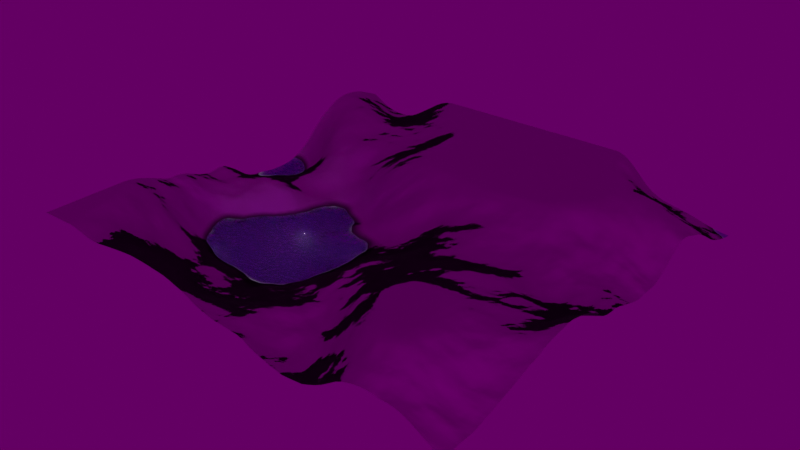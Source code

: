 # Source: terrain.blend  (saved by Blender 2.92.15; exported with 4.5.12 LTS)
import bpy
from mathutils import Matrix  # noqa: F401  (used for matrix-valued properties, if any)

bpy.ops.wm.read_factory_settings(use_empty=True)
scene = bpy.context.scene
scene.name = 'Scene'

# ---- collections
col_collection = bpy.data.collections.new('Collection'); scene.collection.children.link(col_collection)

# ---- images (referenced by path relative to the original .blend; pixels are not part of the script)
import os
ASSET_DIR = os.environ.get("B2B_ASSET_DIR", "")  # directory of the original .blend (textures are referenced by path, not embedded)
HERE = os.path.dirname(os.path.abspath(__file__))  # packed textures are extracted next to this script under _unpacked/

def load_image(name, relpath, width, height, colorspace="sRGB"):
    """Load a texture the original file referenced (path relative to the .blend, or extracted next to this script)."""
    p = next((c for c in (os.path.join(HERE, relpath), os.path.join(ASSET_DIR, relpath)) if relpath and os.path.exists(c)), "")
    if p:
        img = bpy.data.images.load(p, check_existing=True)
        img.name = name
    else:  # same state as the original file: an image datablock whose file is absent (Cycles renders it pink)
        img = bpy.data.images.new(name, width, height)
        img.source = "FILE"
        img.filepath = "//" + (relpath or name)
    img.colorspace_settings.name = colorspace
    return img
img_texturescom_rock_cliff3_2x2_512_albedo_tif = load_image('TexturesCom_Rock_Cliff3_2x2_512_albedo.tif', 'TexturesCom_Rock_Cliff3_2x2_512_albedo.tif', 1024, 1024, 'sRGB')
img_texturescom_rock_cliff3_2x2_512_roughness_tif = load_image('TexturesCom_Rock_Cliff3_2x2_512_roughness.tif', 'TexturesCom_Rock_Cliff3_2x2_512_roughness.tif', 1024, 1024, 'Non-Color')
img_texturescom_rock_cliff3_2x2_512_normal_tif = load_image('TexturesCom_Rock_Cliff3_2x2_512_normal.tif', 'TexturesCom_Rock_Cliff3_2x2_512_normal.tif', 1024, 1024, 'Non-Color')
img_texturescom_nature_moss_512_albedo_tif = load_image('TexturesCom_Nature_Moss_512_albedo.tif', 'TexturesCom_Nature_Moss_512_albedo.tif', 1024, 1024, 'sRGB')
img_texturescom_nature_moss_512_roughness_tif = load_image('TexturesCom_Nature_Moss_512_roughness.tif', 'TexturesCom_Nature_Moss_512_roughness.tif', 1024, 1024, 'Non-Color')
img_texturescom_nature_moss_512_normal_tif = load_image('TexturesCom_Nature_Moss_512_normal.tif', 'TexturesCom_Nature_Moss_512_normal.tif', 1024, 1024, 'Non-Color')
img_texturescom_ground_sanddesert1_3x3_512_albedo_tif = load_image('TexturesCom_Ground_SandDesert1_3x3_512_albedo.tif', 'TexturesCom_Ground_SandDesert1_3x3_512_albedo.tif', 1024, 1024, 'sRGB')
img_texturescom_ground_sanddesert1_3x3_512_roughness_tif = load_image('TexturesCom_Ground_SandDesert1_3x3_512_roughness.tif', 'TexturesCom_Ground_SandDesert1_3x3_512_roughness.tif', 1024, 1024, 'Non-Color')
img_texturescom_ground_sanddesert1_3x3_512_normal_tif = load_image('TexturesCom_Ground_SandDesert1_3x3_512_normal.tif', 'TexturesCom_Ground_SandDesert1_3x3_512_normal.tif', 1024, 1024, 'Non-Color')
img_flower_road_2k_hdr = load_image('flower_road_2k.hdr', 'flower_road_2k.hdr', 1024, 1024, 'Linear Rec.709')

# ---- materials (node trees are filled in below, after node groups)
mat_t_material = bpy.data.materials.new('t_material')
mat_t_material.displacement_method = 'BOTH'

# ---- material node trees
mat_t_material.use_nodes = True; mat_t_material.node_tree.nodes.clear()
_N = mat_t_material.node_tree.nodes; _L = mat_t_material.node_tree.links
n0 = _N.new('ShaderNodeBsdfPrincipled'); n0.name = 'Principled BSDF'; n0.location = (-250, -200)
n0.distribution = 'GGX'
n0.subsurface_method = 'BURLEY'
n0.inputs[3].default_value = 1.45
n0.inputs[27].default_value = (0.0, 0.0, 0.0, 1.0)
n0.inputs[28].default_value = 1.0
n1 = _N.new('ShaderNodeOutputMaterial'); n1.name = 'Material Output'; n1.location = (300, 300)
n2 = _N.new('ShaderNodeDisplacement'); n2.name = 'Displacement'; n2.location = (130, 200)
n2.inputs[2].default_value = 2.426
n3 = _N.new('ShaderNodeValToRGB'); n3.name = 'ColorRamp'; n3.location = (-2400, 800)
n3.color_ramp.interpolation = 'EASE'
while len(n3.color_ramp.elements) > 1: n3.color_ramp.elements.remove(n3.color_ramp.elements[-1])
n3.color_ramp.elements[0].position = 0.3206; n3.color_ramp.elements[0].color = (0.0, 0.0, 0.0, 1.0)
_e = n3.color_ramp.elements.new(0.5503); _e.color = (1.0, 1.0, 1.0, 1.0)
n4 = _N.new('ShaderNodeTexNoise'); n4.name = 'Noise Texture'; n4.location = (-2600, 800)
n4.inputs[2].default_value = 2.275
n4.inputs[3].default_value = 7.5
n4.inputs[4].default_value = 0.3
n4.inputs[8].default_value = -0.2026
n5 = _N.new('ShaderNodeMapping'); n5.name = 'Mapping'; n5.location = (-2800, 800)
n5.inputs[1].default_value = (0.0, 0.8309, 0.0)
n6 = _N.new('ShaderNodeTexCoord'); n6.name = 'Texture Coordinate'; n6.location = (-3000, 800)
n7 = _N.new('ShaderNodeValToRGB'); n7.name = 'ColorRamp.001'; n7.location = (-1300, 1700)
n7.color_ramp.interpolation = 'EASE'
while len(n7.color_ramp.elements) > 1: n7.color_ramp.elements.remove(n7.color_ramp.elements[-1])
n7.color_ramp.elements[0].position = 0.351; n7.color_ramp.elements[0].color = (0.0, 0.0, 0.0, 1.0)
_e = n7.color_ramp.elements.new(0.365); _e.color = (1.0, 1.0, 1.0, 1.0)
n8 = _N.new('ShaderNodeValToRGB'); n8.name = 'ColorRamp.002'; n8.location = (-900, -100)
n8.color_ramp.interpolation = 'CARDINAL'
while len(n8.color_ramp.elements) > 1: n8.color_ramp.elements.remove(n8.color_ramp.elements[-1])
n8.color_ramp.elements[0].position = 0.357; n8.color_ramp.elements[0].color = (0.0, 0.0, 0.0, 1.0)
_e = n8.color_ramp.elements.new(0.369); _e.color = (1.0, 1.0, 1.0, 1.0)
n9 = _N.new('ShaderNodeValToRGB'); n9.name = 'ColorRamp.003'; n9.location = (-2400, -1300)
n9.color_ramp.interpolation = 'EASE'
while len(n9.color_ramp.elements) > 1: n9.color_ramp.elements.remove(n9.color_ramp.elements[-1])
n9.color_ramp.elements[0].position = 0.34; n9.color_ramp.elements[0].color = (0.0, 0.0, 0.0, 1.0)
_e = n9.color_ramp.elements.new(0.38); _e.color = (1.0, 1.0, 1.0, 1.0)
n10 = _N.new('ShaderNodeValToRGB'); n10.name = 'ColorRamp.004'; n10.location = (-700, 850)
n10.color_ramp.interpolation = 'CONSTANT'
while len(n10.color_ramp.elements) > 1: n10.color_ramp.elements.remove(n10.color_ramp.elements[-1])
n10.color_ramp.elements[0].position = 0.0; n10.color_ramp.elements[0].color = (0.0, 0.0, 0.0, 1.0)
_e = n10.color_ramp.elements.new(0.355); _e.color = (1.0, 1.0, 1.0, 1.0)
n11 = _N.new('ShaderNodeBsdfAnisotropic'); n11.name = 'Glossy BSDF'; n11.location = (-600, 1200)
n11.distribution = 'GGX'
n11.inputs[0].default_value = (0.4452, 0.5469, 0.7628, 1.0)
n11.inputs[1].default_value = 0.045
n12 = _N.new('ShaderNodeMixShader'); n12.name = 'Mix Shader'; n12.location = (-100, 800)
n13 = _N.new('ShaderNodeTexImage'); n13.name = 'Image Texture'; n13.location = (-1800, -350)
n13.image = img_texturescom_rock_cliff3_2x2_512_albedo_tif
n14 = _N.new('ShaderNodeMix'); n14.name = 'Mix'; n14.location = (-1450, -550)
n14.data_type = 'RGBA'
n15 = _N.new('ShaderNodeTexImage'); n15.name = 'Image Texture.001'; n15.location = (-1800, -900)
n15.image = img_texturescom_rock_cliff3_2x2_512_roughness_tif
n16 = _N.new('ShaderNodeMix'); n16.name = 'Mix.001'; n16.location = (-1450, -1000)
n16.data_type = 'RGBA'
n17 = _N.new('ShaderNodeTexImage'); n17.name = 'Image Texture.002'; n17.location = (-1800, -1500)
n17.image = img_texturescom_rock_cliff3_2x2_512_normal_tif
n18 = _N.new('ShaderNodeMix'); n18.name = 'Mix.002'; n18.location = (-1450, -1300)
n18.data_type = 'RGBA'
n19 = _N.new('ShaderNodeNormalMap'); n19.name = 'Normal Map'; n19.location = (-550, -1190)
n19.inputs[0].default_value = 10.0
n20 = _N.new('ShaderNodeTexCoord'); n20.name = 'Texture Coordinate.001'; n20.location = (-2250, -900)
n21 = _N.new('ShaderNodeMapping'); n21.name = 'Mapping.001'; n21.location = (-2050, -900)
n21.inputs[3].default_value = (30.0, 30.0, 1.0)
n22 = _N.new('ShaderNodeTexImage'); n22.name = 'Image Texture.003'; n22.location = (-1800, -630)
n22.image = img_texturescom_nature_moss_512_albedo_tif
n23 = _N.new('ShaderNodeTexImage'); n23.name = 'Image Texture.004'; n23.location = (-1800, -1200)
n23.image = img_texturescom_nature_moss_512_roughness_tif
n24 = _N.new('ShaderNodeTexImage'); n24.name = 'Image Texture.005'; n24.location = (-1800, -1800)
n24.image = img_texturescom_nature_moss_512_normal_tif
n25 = _N.new('ShaderNodeNewGeometry'); n25.name = 'Geometry'; n25.location = (-2550, -500)
n26 = _N.new('ShaderNodeNormal'); n26.name = 'Normal'; n26.location = (-2350, -500)
n27 = _N.new('ShaderNodeValToRGB'); n27.name = 'ColorRamp.005'; n27.location = (-2120, -500)
while len(n27.color_ramp.elements) > 1: n27.color_ramp.elements.remove(n27.color_ramp.elements[-1])
n27.color_ramp.elements[0].position = 0.8; n27.color_ramp.elements[0].color = (0.0, 0.0, 0.0, 1.0)
_e = n27.color_ramp.elements.new(0.9); _e.color = (1.0, 1.0, 1.0, 1.0)
n28 = _N.new('ShaderNodeTexImage'); n28.name = 'Image Texture.006'; n28.location = (-1250, -400)
n28.image = img_texturescom_ground_sanddesert1_3x3_512_albedo_tif
n29 = _N.new('ShaderNodeMix'); n29.name = 'Mix.003'; n29.location = (-900, -400)
n29.data_type = 'RGBA'
n30 = _N.new('ShaderNodeTexImage'); n30.name = 'Image Texture.007'; n30.location = (-1250, -900)
n30.image = img_texturescom_ground_sanddesert1_3x3_512_roughness_tif
n31 = _N.new('ShaderNodeMix'); n31.name = 'Mix.004'; n31.location = (-900, -900)
n31.data_type = 'RGBA'
n32 = _N.new('ShaderNodeTexImage'); n32.name = 'Image Texture.008'; n32.location = (-1250, -1300)
n32.image = img_texturescom_ground_sanddesert1_3x3_512_normal_tif
n33 = _N.new('ShaderNodeMix'); n33.name = 'Mix.005'; n33.location = (-900, -1300)
n33.data_type = 'RGBA'
n34 = _N.new('ShaderNodeBsdfPrincipled'); n34.name = 'Principled BSDF.001'; n34.location = (-700, 2000)
n34.distribution = 'GGX'
n34.subsurface_method = 'BURLEY'
n34.inputs[3].default_value = 1.45
n34.inputs[27].default_value = (0.0, 0.0, 0.0, 1.0)
n34.inputs[28].default_value = 1.0
n35 = _N.new('ShaderNodeMixShader'); n35.name = 'Mix Shader.001'; n35.location = (-300, 1500)
n36 = _N.new('ShaderNodeBump'); n36.name = 'Bump'; n36.location = (-1000, 1600)
n36.inputs[1].default_value = 1.0
n36.inputs[2].default_value = 1.0
n37 = _N.new('ShaderNodeBump'); n37.name = 'Bump.001'; n37.location = (-1000, 1300)
n37.inputs[1].default_value = 1.0
n37.inputs[2].default_value = 1.0
n38 = _N.new('ShaderNodeTexNoise'); n38.name = 'Noise Texture.001'; n38.location = (-1200, 1300)
n39 = _N.new('ShaderNodeMapping'); n39.name = 'Mapping.002'; n39.location = (-1400, 1300)
n39.inputs[3].default_value = (30.0, 30.0, 1.0)
n40 = _N.new('ShaderNodeTexCoord'); n40.name = 'Texture Coordinate.002'; n40.location = (-1600, 1300)
n41 = _N.new('ShaderNodeMix'); n41.name = 'Mix.006'; n41.location = (-600, -400)
n41.data_type = 'RGBA'
n41.blend_type = 'MULTIPLY'
n41.inputs[0].default_value = 0.85
n42 = _N.new('ShaderNodeMix'); n42.name = 'Mix.007'; n42.location = (-600, -700)
n42.data_type = 'RGBA'
n42.blend_type = 'MULTIPLY'
_L.new(n2.outputs[0], n1.inputs[2])
_L.new(n3.outputs[0], n2.inputs[0])
_L.new(n4.outputs[1], n3.inputs[0])
_L.new(n5.outputs[0], n4.inputs[0])
_L.new(n6.outputs[0], n5.inputs[0])
_L.new(n4.outputs[1], n7.inputs[0])
_L.new(n4.outputs[1], n8.inputs[0])
_L.new(n4.outputs[1], n9.inputs[0])
_L.new(n4.outputs[1], n10.inputs[0])
_L.new(n10.outputs[0], n12.inputs[0])
_L.new(n0.outputs[0], n12.inputs[2])
_L.new(n12.outputs[0], n1.inputs[0])
_L.new(n13.outputs[0], n14.inputs[6])
_L.new(n15.outputs[0], n16.inputs[6])
_L.new(n17.outputs[0], n18.inputs[6])
_L.new(n20.outputs[2], n21.inputs[0])
_L.new(n21.outputs[0], n15.inputs[0])
_L.new(n21.outputs[0], n17.inputs[0])
_L.new(n21.outputs[0], n13.inputs[0])
_L.new(n21.outputs[0], n22.inputs[0])
_L.new(n22.outputs[0], n14.inputs[7])
_L.new(n21.outputs[0], n23.inputs[0])
_L.new(n23.outputs[0], n16.inputs[7])
_L.new(n21.outputs[0], n24.inputs[0])
_L.new(n24.outputs[0], n18.inputs[7])
_L.new(n25.outputs[1], n26.inputs[0])
_L.new(n26.outputs[1], n27.inputs[0])
_L.new(n27.outputs[0], n14.inputs[0])
_L.new(n27.outputs[0], n16.inputs[0])
_L.new(n27.outputs[0], n18.inputs[0])
_L.new(n14.outputs[2], n29.inputs[7])
_L.new(n28.outputs[0], n29.inputs[6])
_L.new(n30.outputs[0], n31.inputs[6])
_L.new(n16.outputs[2], n31.inputs[7])
_L.new(n19.outputs[0], n0.inputs[5])
_L.new(n18.outputs[2], n33.inputs[7])
_L.new(n32.outputs[0], n33.inputs[6])
_L.new(n33.outputs[2], n19.inputs[1])
_L.new(n21.outputs[0], n30.inputs[0])
_L.new(n21.outputs[0], n32.inputs[0])
_L.new(n21.outputs[0], n28.inputs[0])
_L.new(n9.outputs[0], n29.inputs[0])
_L.new(n9.outputs[0], n31.inputs[0])
_L.new(n9.outputs[0], n33.inputs[0])
_L.new(n34.outputs[0], n35.inputs[2])
_L.new(n11.outputs[0], n35.inputs[1])
_L.new(n35.outputs[0], n12.inputs[1])
_L.new(n7.outputs[0], n35.inputs[0])
_L.new(n7.outputs[0], n36.inputs[3])
_L.new(n36.outputs[0], n34.inputs[5])
_L.new(n38.outputs[0], n37.inputs[3])
_L.new(n37.outputs[0], n11.inputs[4])
_L.new(n40.outputs[0], n39.inputs[0])
_L.new(n39.outputs[0], n38.inputs[0])
_L.new(n29.outputs[2], n41.inputs[6])
_L.new(n31.outputs[2], n42.inputs[6])
_L.new(n41.outputs[2], n0.inputs[0])
_L.new(n42.outputs[2], n0.inputs[2])
_L.new(n8.outputs[0], n41.inputs[7])
_L.new(n8.outputs[0], n42.inputs[7])
n1.is_active_output = True

# ---- world
world_world = bpy.data.worlds.new('World'); scene.world = world_world
world_world.use_nodes = True; world_world.node_tree.nodes.clear()
_N = world_world.node_tree.nodes; _L = world_world.node_tree.links
n0 = _N.new('ShaderNodeOutputWorld'); n0.name = 'World Output'; n0.location = (200, 300)
n1 = _N.new('ShaderNodeBackground'); n1.name = 'Background'; n1.location = (0, 300)
n1.inputs[1].default_value = 0.1
n2 = _N.new('ShaderNodeTexEnvironment'); n2.name = 'Environment Texture'; n2.location = (-400, 300)
n2.image = img_flower_road_2k_hdr
n3 = _N.new('ShaderNodeMapping'); n3.name = 'Mapping'; n3.location = (-700, 300)
n3.inputs[1].default_value = (0.0, 0.0, 0.2)
n4 = _N.new('ShaderNodeTexCoord'); n4.name = 'Texture Coordinate'; n4.location = (-900, 300)
_L.new(n1.outputs[0], n0.inputs[0])
_L.new(n2.outputs[0], n1.inputs[0])
_L.new(n3.outputs[0], n2.inputs[0])
_L.new(n4.outputs[0], n3.inputs[0])
n0.is_active_output = True
world_world.color = (0.05088, 0.05088, 0.05088)
world_world.use_sun_shadow = False
world_world.sun_shadow_jitter_overblur = 0.0

# ---- lights
light_light = bpy.data.lights.new('light', 'SUN')
light_light.transmission_factor = 0.0
light_light.energy = 1.5
light_light.shadow_soft_size = 0.25

# ---- meshes
me_plane = bpy.data.meshes.new('Plane')
me_plane.from_pydata([(-10.0, -10.0, 0.0), (10.0, -10.0, 0.0), (-10.0, 10.0, 0.0), (10.0, 10.0, 0.0)], [], [(0, 1, 3, 2)])
me_plane.polygons.foreach_set('use_smooth', [True] * 1)
_uv = me_plane.uv_layers.new(name='UVMap')
_uv.uv.foreach_set('vector', [0.0, 0.0, 1.0, 0.0, 1.0, 1.0, 0.0, 1.0])
me_plane.materials.append(mat_t_material)
me_plane.use_remesh_fix_poles = True
me_plane.use_remesh_preserve_attributes = False
me_plane.use_mirror_vertex_groups = False
me_plane.update()

# ---- objects
ob_plane = bpy.data.objects.new('Plane', me_plane)
ob_light = bpy.data.objects.new('light', light_light)

# ---- transforms, parenting, visibility, modifiers, constraints
ob_plane.location = (0.0, 0.0, 0.0)
ob_plane.lineart.crease_threshold = 0.0
_m = ob_plane.modifiers.new('t_subsurf', 'SUBSURF')
_m.uv_smooth = 'PRESERVE_CORNERS'
_m.subdivision_type = 'SIMPLE'
_m.levels = 5
_m.render_levels = 6
ob_light.location = (10.0, -10.0, 7.5)
ob_light.lineart.crease_threshold = 0.0

# ---- collection membership
col_collection.objects.link(ob_plane)
col_collection.objects.link(ob_light)

# ---- scene / render settings (as saved in the file)
scene.frame_start = 1; scene.frame_end = 250; scene.frame_set(1)
scene.render.engine = 'CYCLES'
scene.render.film_transparent = True
scene.cycles.use_denoising = False
scene.cycles.samples = 128
scene.cycles.sampling_pattern = 'TABULATED_SOBOL'
scene.cycles.use_adaptive_sampling = False
scene.cycles.use_light_tree = False
scene.view_settings.view_transform = 'Filmic'
bpy.context.view_layer.update()

# ---- added for rendering (the .blend has no active camera): camera
cam_auto = bpy.data.cameras.new('AutoCamera')
cam_auto.lens = 50.0
cam_auto.sensor_width = 36.0
cam_auto.clip_end = 1000.0
ob_auto_camera = bpy.data.objects.new('AutoCamera', cam_auto)
scene.collection.objects.link(ob_auto_camera)
ob_auto_camera.location = (26.1693, -31.4032, 20.9354)
ob_auto_camera.rotation_euler = (1.09748, -7.21219e-08, 0.694738)
scene.camera = ob_auto_camera
bpy.context.view_layer.update()
